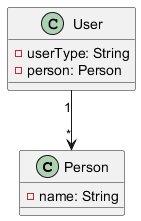

The diagram above was rendered by PlantUML. Its source (embedded in the PNG):
@startuml
   class Person {
       - name: String
   }

   class User {
       - userType: String
       - person: Person
   }

   User "1" --> "*" Person
   @enduml